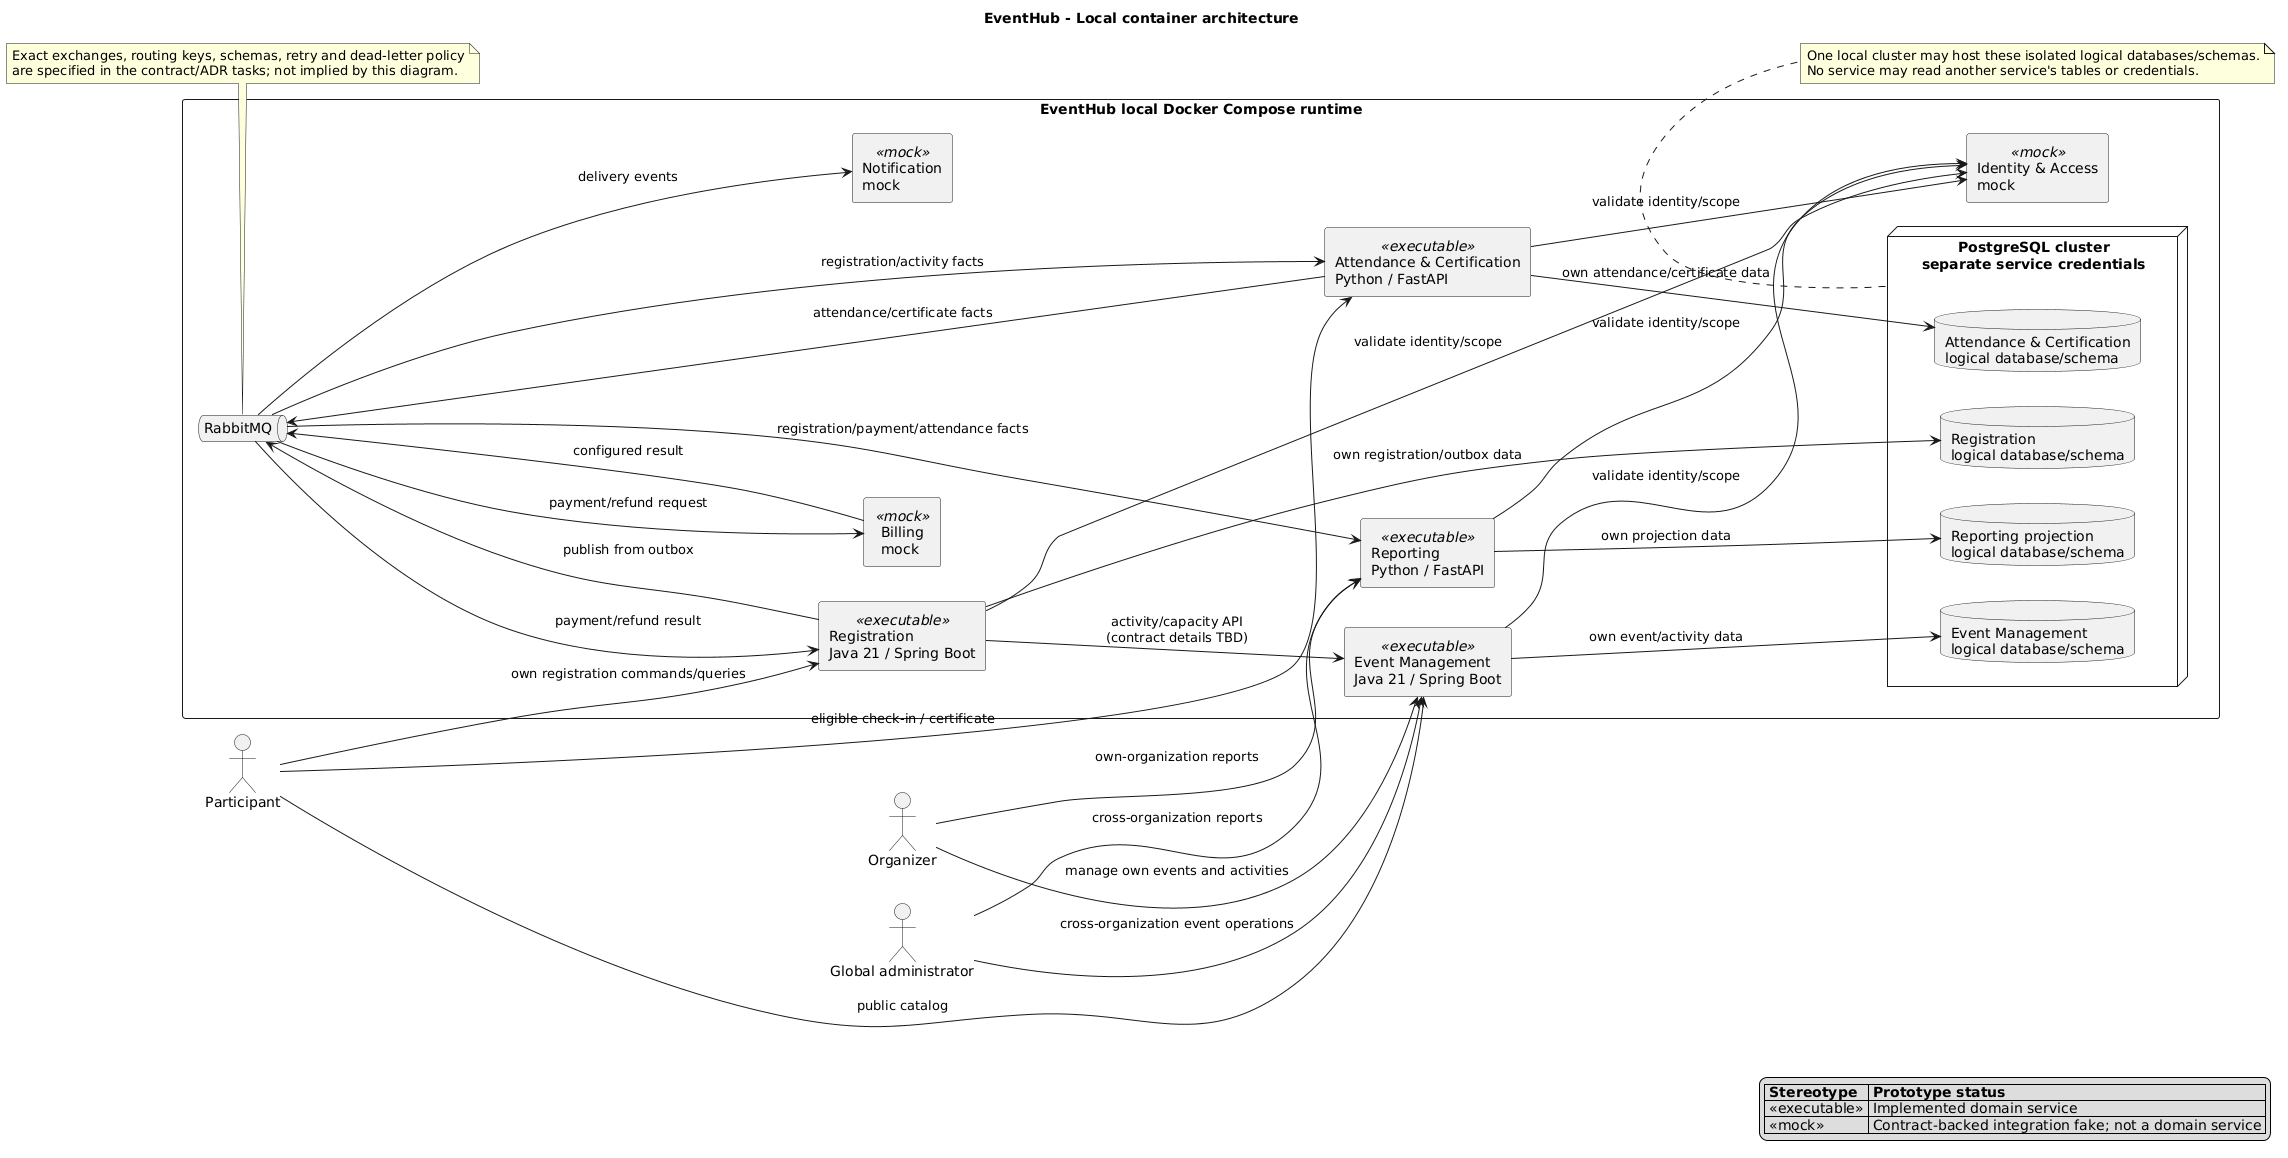

The diagram above was rendered by PlantUML. Its source (embedded in the PNG):
@startuml
title EventHub - Local container architecture
left to right direction
skinparam componentStyle rectangle
skinparam packageStyle rectangle
skinparam shadowing false

actor Participant
actor Organizer
actor "Global administrator" as GlobalAdmin

rectangle "EventHub local Docker Compose runtime" {
  component "Identity & Access\nmock" as Identity <<mock>>
  component "Event Management\nJava 21 / Spring Boot" as Events <<executable>>
  component "Registration\nJava 21 / Spring Boot" as Registration <<executable>>
  component "Billing\nmock" as Billing <<mock>>
  component "Notification\nmock" as Notification <<mock>>
  component "Attendance & Certification\nPython / FastAPI" as Attendance <<executable>>
  component "Reporting\nPython / FastAPI" as Reporting <<executable>>

  queue "RabbitMQ" as RabbitMQ

  node "PostgreSQL cluster\nseparate service credentials" as PostgreSQL {
    database "Event Management\nlogical database/schema" as EventData
    database "Registration\nlogical database/schema" as RegistrationData
    database "Attendance & Certification\nlogical database/schema" as AttendanceData
    database "Reporting projection\nlogical database/schema" as ReportingData
  }
}

Participant --> Events : public catalog
Participant --> Registration : own registration commands/queries
Participant --> Attendance : eligible check-in / certificate
Organizer --> Events : manage own events and activities
Organizer --> Reporting : own-organization reports
GlobalAdmin --> Events : cross-organization event operations
GlobalAdmin --> Reporting : cross-organization reports

Events --> Identity : validate identity/scope
Registration --> Identity : validate identity/scope
Attendance --> Identity : validate identity/scope
Reporting --> Identity : validate identity/scope

Events --> EventData : own event/activity data
Registration --> RegistrationData : own registration/outbox data
Attendance --> AttendanceData : own attendance/certificate data
Reporting --> ReportingData : own projection data

Registration --> Events : activity/capacity API\n(contract details TBD)
Registration --> RabbitMQ : publish from outbox
RabbitMQ --> Billing : payment/refund request
Billing --> RabbitMQ : configured result
RabbitMQ --> Registration : payment/refund result
RabbitMQ --> Notification : delivery events
RabbitMQ --> Attendance : registration/activity facts
Attendance --> RabbitMQ : attendance/certificate facts
RabbitMQ --> Reporting : registration/payment/attendance facts

note bottom of PostgreSQL
One local cluster may host these isolated logical databases/schemas.
No service may read another service's tables or credentials.
end note

note bottom of RabbitMQ
Exact exchanges, routing keys, schemas, retry and dead-letter policy
are specified in the contract/ADR tasks; not implied by this diagram.
end note

legend right
|= Stereotype |= Prototype status |
| <<executable>> | Implemented domain service |
| <<mock>> | Contract-backed integration fake; not a domain service |
endlegend
@enduml